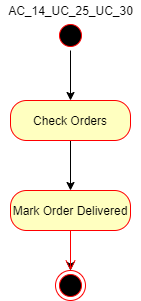

The diagram above was exported from draw.io. Its source (the exported page's mxGraphModel, read from the mxfile embedded in the PNG):
<mxGraphModel dx="1038" dy="499" grid="1" gridSize="10" guides="1" tooltips="1" connect="1" arrows="1" fold="1" page="1" pageScale="1" pageWidth="850" pageHeight="1100" math="0" shadow="0">
  <root>
    <mxCell id="0" />
    <mxCell id="1" parent="0" />
    <mxCell id="LcEUaUf1V11srD7h-Ziy-9" style="edgeStyle=orthogonalEdgeStyle;rounded=0;orthogonalLoop=1;jettySize=auto;html=1;entryX=0.5;entryY=0;entryDx=0;entryDy=0;" edge="1" parent="1" source="LcEUaUf1V11srD7h-Ziy-2" target="LcEUaUf1V11srD7h-Ziy-7">
      <mxGeometry relative="1" as="geometry" />
    </mxCell>
    <mxCell id="LcEUaUf1V11srD7h-Ziy-2" value="Check Orders" style="rounded=1;whiteSpace=wrap;html=1;arcSize=40;fontColor=#000000;fillColor=#ffffc0;strokeColor=#ff0000;" vertex="1" parent="1">
      <mxGeometry x="135" y="160" width="120" height="40" as="geometry" />
    </mxCell>
    <mxCell id="LcEUaUf1V11srD7h-Ziy-4" value="AC_14_UC_25_UC_30" style="text;html=1;align=center;verticalAlign=middle;resizable=0;points=[];autosize=1;" vertex="1" parent="1">
      <mxGeometry x="125" y="60" width="140" height="20" as="geometry" />
    </mxCell>
    <mxCell id="LcEUaUf1V11srD7h-Ziy-11" style="edgeStyle=orthogonalEdgeStyle;rounded=0;orthogonalLoop=1;jettySize=auto;html=1;" edge="1" parent="1" source="LcEUaUf1V11srD7h-Ziy-7" target="LcEUaUf1V11srD7h-Ziy-10">
      <mxGeometry relative="1" as="geometry" />
    </mxCell>
    <mxCell id="LcEUaUf1V11srD7h-Ziy-7" value="Mark Order Delivered" style="rounded=1;whiteSpace=wrap;html=1;arcSize=40;fontColor=#000000;fillColor=#ffffc0;strokeColor=#ff0000;" vertex="1" parent="1">
      <mxGeometry x="135" y="250" width="120" height="40" as="geometry" />
    </mxCell>
    <mxCell id="LcEUaUf1V11srD7h-Ziy-8" value="" style="edgeStyle=orthogonalEdgeStyle;html=1;verticalAlign=bottom;endArrow=open;endSize=8;strokeColor=#ff0000;" edge="1" source="LcEUaUf1V11srD7h-Ziy-7" parent="1">
      <mxGeometry relative="1" as="geometry">
        <mxPoint x="195" y="330" as="targetPoint" />
      </mxGeometry>
    </mxCell>
    <mxCell id="LcEUaUf1V11srD7h-Ziy-10" value="" style="ellipse;html=1;shape=endState;fillColor=#000000;strokeColor=#ff0000;" vertex="1" parent="1">
      <mxGeometry x="180" y="330" width="30" height="30" as="geometry" />
    </mxCell>
    <mxCell id="LcEUaUf1V11srD7h-Ziy-16" style="edgeStyle=orthogonalEdgeStyle;rounded=0;orthogonalLoop=1;jettySize=auto;html=1;" edge="1" parent="1" source="LcEUaUf1V11srD7h-Ziy-14" target="LcEUaUf1V11srD7h-Ziy-2">
      <mxGeometry relative="1" as="geometry" />
    </mxCell>
    <mxCell id="LcEUaUf1V11srD7h-Ziy-14" value="" style="ellipse;html=1;shape=startState;fillColor=#000000;strokeColor=#ff0000;" vertex="1" parent="1">
      <mxGeometry x="180" y="80" width="30" height="30" as="geometry" />
    </mxCell>
  </root>
</mxGraphModel>